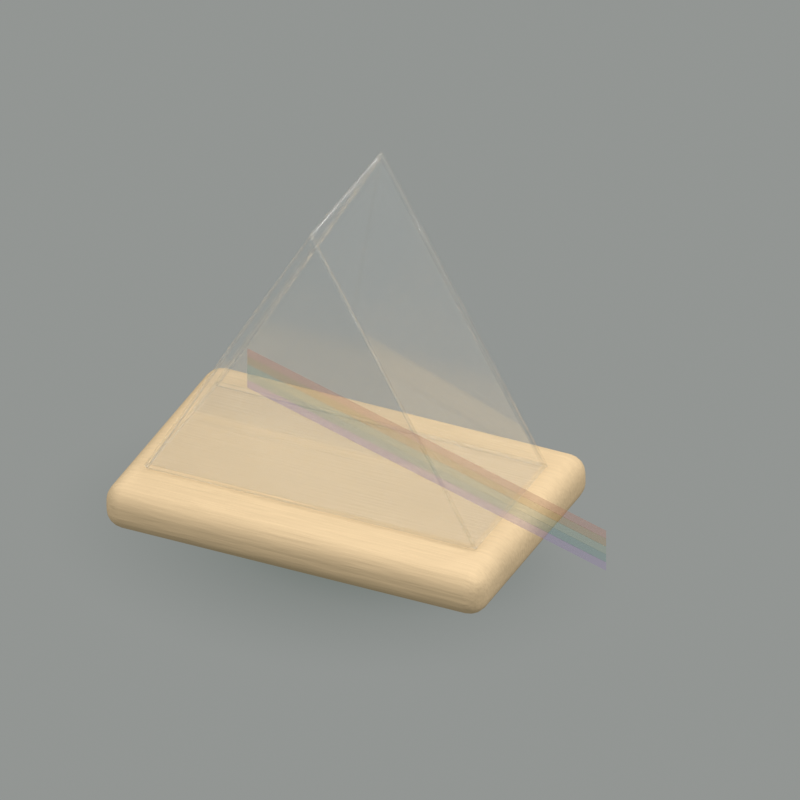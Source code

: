 # Source: h08.blend  (saved by Blender 5.2.45; exported with 4.5.12 LTS)
import bpy
from mathutils import Matrix  # noqa: F401  (used for matrix-valued properties, if any)

bpy.ops.wm.read_factory_settings(use_empty=True)
scene = bpy.context.scene
scene.name = 'Scene'

# ---- materials (node trees are filled in below, after node groups)
mat_wood_wood = bpy.data.materials.new('wood:wood')
mat_wood_wood.diffuse_color = (0.7379, 0.5457, 0.3278, 1.0)
mat_f2f7f7_glass = bpy.data.materials.new('F2F7F7:glass')
mat_f2f7f7_glass.diffuse_color = (0.8879, 0.9301, 0.9301, 1.0)
mat_white_glass = bpy.data.materials.new('white:glass')
mat_white_glass.diffuse_color = (0.9387, 0.8963, 0.7835, 1.0)
mat_translucent_spectral_light_coral = bpy.data.materials.new('Translucent spectral light coral')
mat_translucent_spectral_light_coral.diffuse_color = (0.7157, 0.3325, 0.2384, 1.0)
mat_translucent_spectral_light_gold = bpy.data.materials.new('Translucent spectral light gold')
mat_translucent_spectral_light_gold.diffuse_color = (0.5647, 0.3663, 0.1301, 1.0)
mat_translucent_spectral_light_sage = bpy.data.materials.new('Translucent spectral light sage')
mat_translucent_spectral_light_sage.diffuse_color = (0.4125, 0.521, 0.3864, 1.0)
mat_translucent_spectral_light_teal = bpy.data.materials.new('Translucent spectral light teal')
mat_translucent_spectral_light_teal.diffuse_color = (0.2122, 0.3968, 0.3763, 1.0)
mat_translucent_spectral_light_lavender = bpy.data.materials.new('Translucent spectral light lavender')
mat_translucent_spectral_light_lavender.diffuse_color = (0.4851, 0.3564, 0.6308, 1.0)
mat_broad_transparent_shadow = bpy.data.materials.new('Broad transparent shadow')
mat_dark_contact_shadow = bpy.data.materials.new('Dark contact shadow')

# ---- material node trees
mat_wood_wood.use_nodes = True; mat_wood_wood.node_tree.nodes.clear()
_N = mat_wood_wood.node_tree.nodes; _L = mat_wood_wood.node_tree.links
n0 = _N.new('ShaderNodeBsdfPrincipled'); n0.name = 'Principled BSDF'; n0.location = (-200, 100)
n0.inputs[2].default_value = 0.94
n0.inputs[10].default_value = 0.005
n0.inputs[13].default_value = 0.14
n1 = _N.new('ShaderNodeOutputMaterial'); n1.name = 'Material Output'; n1.location = (200, 100)
n2 = _N.new('ShaderNodeTexNoise'); n2.name = 'Noise Texture'; n2.location = (0, 0)
n2.width = 160
n2.inputs[2].default_value = 3.0
n3 = _N.new('ShaderNodeTexCoord'); n3.name = 'Texture Coordinate'; n3.location = (0, 0)
n4 = _N.new('ShaderNodeVectorMath'); n4.name = 'Vector Math'; n4.location = (0, 0)
n4.operation = 'MULTIPLY'
n4.inputs[1].default_value = (2.0, 28.0, 3.0)
n5 = _N.new('ShaderNodeValToRGB'); n5.name = 'Color Ramp'; n5.location = (0, 0)
while len(n5.color_ramp.elements) > 1: n5.color_ramp.elements.remove(n5.color_ramp.elements[-1])
n5.color_ramp.elements[0].position = 0.0; n5.color_ramp.elements[0].color = (0.6272, 0.4639, 0.2786, 1.0)
_e = n5.color_ramp.elements.new(1.0); _e.color = (0.7969, 0.5894, 0.354, 1.0)
n6 = _N.new('ShaderNodeBump'); n6.name = 'Bump'; n6.location = (0, 0)
n6.inputs[0].default_value = 0.24
n6.inputs[1].default_value = 0.012
_L.new(n0.outputs[0], n1.inputs[0])
_L.new(n3.outputs[0], n4.inputs[0])
_L.new(n4.outputs[0], n2.inputs[0])
_L.new(n2.outputs[0], n5.inputs[0])
_L.new(n5.outputs[0], n0.inputs[0])
_L.new(n2.outputs[0], n6.inputs[3])
_L.new(n6.outputs[0], n0.inputs[5])
n1.is_active_output = True
mat_f2f7f7_glass.use_nodes = True; mat_f2f7f7_glass.node_tree.nodes.clear()
_N = mat_f2f7f7_glass.node_tree.nodes; _L = mat_f2f7f7_glass.node_tree.links
n0 = _N.new('ShaderNodeBsdfPrincipled'); n0.name = 'Principled BSDF'; n0.location = (-200, 100)
n0.inputs[0].default_value = (0.8879, 0.9301, 0.9301, 1.0)
n0.inputs[2].default_value = 0.13
n0.inputs[3].default_value = 1.45
n0.inputs[10].default_value = 0.005
n0.inputs[13].default_value = 0.4
n0.inputs[18].default_value = 0.86
n1 = _N.new('ShaderNodeOutputMaterial'); n1.name = 'Material Output'; n1.location = (200, 100)
n2 = _N.new('ShaderNodeBsdfTransparent'); n2.name = 'Transparent BSDF'; n2.location = (0, 0)
n3 = _N.new('ShaderNodeMixShader'); n3.name = 'Mix Shader'; n3.location = (0, 0)
n3.inputs[0].default_value = 0.2
_L.new(n2.outputs[0], n3.inputs[1])
_L.new(n0.outputs[0], n3.inputs[2])
_L.new(n3.outputs[0], n1.inputs[0])
n1.is_active_output = True
mat_white_glass.use_nodes = True; mat_white_glass.node_tree.nodes.clear()
_N = mat_white_glass.node_tree.nodes; _L = mat_white_glass.node_tree.links
n0 = _N.new('ShaderNodeBsdfPrincipled'); n0.name = 'Principled BSDF'; n0.location = (-200, 100)
n0.inputs[0].default_value = (0.9387, 0.8963, 0.7835, 1.0)
n0.inputs[2].default_value = 0.13
n0.inputs[3].default_value = 1.45
n0.inputs[10].default_value = 0.005
n0.inputs[13].default_value = 0.4
n0.inputs[18].default_value = 0.86
n1 = _N.new('ShaderNodeOutputMaterial'); n1.name = 'Material Output'; n1.location = (200, 100)
n2 = _N.new('ShaderNodeBsdfTransparent'); n2.name = 'Transparent BSDF'; n2.location = (0, 0)
n3 = _N.new('ShaderNodeMixShader'); n3.name = 'Mix Shader'; n3.location = (0, 0)
n3.inputs[0].default_value = 0.2
_L.new(n2.outputs[0], n3.inputs[1])
_L.new(n0.outputs[0], n3.inputs[2])
_L.new(n3.outputs[0], n1.inputs[0])
n1.is_active_output = True
mat_translucent_spectral_light_coral.use_nodes = True; mat_translucent_spectral_light_coral.node_tree.nodes.clear()
_N = mat_translucent_spectral_light_coral.node_tree.nodes; _L = mat_translucent_spectral_light_coral.node_tree.links
n0 = _N.new('ShaderNodeBsdfPrincipled'); n0.name = 'Principled BSDF'; n0.location = (-200, 100)
n0.inputs[0].default_value = (0.7157, 0.3325, 0.2384, 1.0)
n0.inputs[2].default_value = 0.8
n0.inputs[10].default_value = 0.005
n0.inputs[13].default_value = 0.14
n1 = _N.new('ShaderNodeOutputMaterial'); n1.name = 'Material Output'; n1.location = (200, 100)
n2 = _N.new('ShaderNodeBsdfTransparent'); n2.name = 'Transparent BSDF'; n2.location = (0, 0)
n3 = _N.new('ShaderNodeMixShader'); n3.name = 'Mix Shader'; n3.location = (0, 0)
n3.inputs[0].default_value = 0.4
_L.new(n2.outputs[0], n3.inputs[1])
_L.new(n0.outputs[0], n3.inputs[2])
_L.new(n3.outputs[0], n1.inputs[0])
n1.is_active_output = True
mat_translucent_spectral_light_gold.use_nodes = True; mat_translucent_spectral_light_gold.node_tree.nodes.clear()
_N = mat_translucent_spectral_light_gold.node_tree.nodes; _L = mat_translucent_spectral_light_gold.node_tree.links
n0 = _N.new('ShaderNodeBsdfPrincipled'); n0.name = 'Principled BSDF'; n0.location = (-200, 100)
n0.inputs[0].default_value = (0.5647, 0.3663, 0.1301, 1.0)
n0.inputs[2].default_value = 0.8
n0.inputs[10].default_value = 0.005
n0.inputs[13].default_value = 0.14
n1 = _N.new('ShaderNodeOutputMaterial'); n1.name = 'Material Output'; n1.location = (200, 100)
n2 = _N.new('ShaderNodeBsdfTransparent'); n2.name = 'Transparent BSDF'; n2.location = (0, 0)
n3 = _N.new('ShaderNodeMixShader'); n3.name = 'Mix Shader'; n3.location = (0, 0)
n3.inputs[0].default_value = 0.4
_L.new(n2.outputs[0], n3.inputs[1])
_L.new(n0.outputs[0], n3.inputs[2])
_L.new(n3.outputs[0], n1.inputs[0])
n1.is_active_output = True
mat_translucent_spectral_light_sage.use_nodes = True; mat_translucent_spectral_light_sage.node_tree.nodes.clear()
_N = mat_translucent_spectral_light_sage.node_tree.nodes; _L = mat_translucent_spectral_light_sage.node_tree.links
n0 = _N.new('ShaderNodeBsdfPrincipled'); n0.name = 'Principled BSDF'; n0.location = (-200, 100)
n0.inputs[0].default_value = (0.4125, 0.521, 0.3864, 1.0)
n0.inputs[2].default_value = 0.8
n0.inputs[10].default_value = 0.005
n0.inputs[13].default_value = 0.14
n1 = _N.new('ShaderNodeOutputMaterial'); n1.name = 'Material Output'; n1.location = (200, 100)
n2 = _N.new('ShaderNodeBsdfTransparent'); n2.name = 'Transparent BSDF'; n2.location = (0, 0)
n3 = _N.new('ShaderNodeMixShader'); n3.name = 'Mix Shader'; n3.location = (0, 0)
n3.inputs[0].default_value = 0.4
_L.new(n2.outputs[0], n3.inputs[1])
_L.new(n0.outputs[0], n3.inputs[2])
_L.new(n3.outputs[0], n1.inputs[0])
n1.is_active_output = True
mat_translucent_spectral_light_teal.use_nodes = True; mat_translucent_spectral_light_teal.node_tree.nodes.clear()
_N = mat_translucent_spectral_light_teal.node_tree.nodes; _L = mat_translucent_spectral_light_teal.node_tree.links
n0 = _N.new('ShaderNodeBsdfPrincipled'); n0.name = 'Principled BSDF'; n0.location = (-200, 100)
n0.inputs[0].default_value = (0.2122, 0.3968, 0.3763, 1.0)
n0.inputs[2].default_value = 0.8
n0.inputs[10].default_value = 0.005
n0.inputs[13].default_value = 0.14
n1 = _N.new('ShaderNodeOutputMaterial'); n1.name = 'Material Output'; n1.location = (200, 100)
n2 = _N.new('ShaderNodeBsdfTransparent'); n2.name = 'Transparent BSDF'; n2.location = (0, 0)
n3 = _N.new('ShaderNodeMixShader'); n3.name = 'Mix Shader'; n3.location = (0, 0)
n3.inputs[0].default_value = 0.4
_L.new(n2.outputs[0], n3.inputs[1])
_L.new(n0.outputs[0], n3.inputs[2])
_L.new(n3.outputs[0], n1.inputs[0])
n1.is_active_output = True
mat_translucent_spectral_light_lavender.use_nodes = True; mat_translucent_spectral_light_lavender.node_tree.nodes.clear()
_N = mat_translucent_spectral_light_lavender.node_tree.nodes; _L = mat_translucent_spectral_light_lavender.node_tree.links
n0 = _N.new('ShaderNodeBsdfPrincipled'); n0.name = 'Principled BSDF'; n0.location = (-200, 100)
n0.inputs[0].default_value = (0.4851, 0.3564, 0.6308, 1.0)
n0.inputs[2].default_value = 0.8
n0.inputs[10].default_value = 0.005
n0.inputs[13].default_value = 0.14
n1 = _N.new('ShaderNodeOutputMaterial'); n1.name = 'Material Output'; n1.location = (200, 100)
n2 = _N.new('ShaderNodeBsdfTransparent'); n2.name = 'Transparent BSDF'; n2.location = (0, 0)
n3 = _N.new('ShaderNodeMixShader'); n3.name = 'Mix Shader'; n3.location = (0, 0)
n3.inputs[0].default_value = 0.4
_L.new(n2.outputs[0], n3.inputs[1])
_L.new(n0.outputs[0], n3.inputs[2])
_L.new(n3.outputs[0], n1.inputs[0])
n1.is_active_output = True
mat_broad_transparent_shadow.use_nodes = True; mat_broad_transparent_shadow.node_tree.nodes.clear()
_N = mat_broad_transparent_shadow.node_tree.nodes; _L = mat_broad_transparent_shadow.node_tree.links
n0 = _N.new('ShaderNodeTexCoord'); n0.name = 'Texture Coordinate'; n0.location = (0, 0)
n1 = _N.new('ShaderNodeVectorMath'); n1.name = 'Vector Math'; n1.location = (0, 0)
n1.operation = 'SUBTRACT'
n1.inputs[1].default_value = (0.5, 0.5, 0.0)
n2 = _N.new('ShaderNodeVectorMath'); n2.name = 'Vector Math.001'; n2.location = (0, 0)
n2.operation = 'SCALE'
n2.inputs[3].default_value = 2.0
n3 = _N.new('ShaderNodeVectorMath'); n3.name = 'Vector Math.002'; n3.location = (0, 0)
n3.operation = 'LENGTH'
n4 = _N.new('ShaderNodeMath'); n4.name = 'Math'; n4.location = (0, 0)
n4.operation = 'SUBTRACT'
n4.use_clamp = True
n4.inputs[0].default_value = 1.0
n5 = _N.new('ShaderNodeMath'); n5.name = 'Math.001'; n5.location = (0, 0)
n5.operation = 'POWER'
n5.inputs[1].default_value = 1.5
n6 = _N.new('ShaderNodeMath'); n6.name = 'Math.002'; n6.location = (0, 0)
n6.operation = 'MULTIPLY'
n6.inputs[1].default_value = 0.62
n7 = _N.new('ShaderNodeBsdfTransparent'); n7.name = 'Transparent BSDF'; n7.location = (0, 0)
n8 = _N.new('ShaderNodeEmission'); n8.name = 'Emission'; n8.location = (0, 0)
n8.inputs[0].default_value = (0.08, 0.11, 0.09, 1.0)
n9 = _N.new('ShaderNodeMixShader'); n9.name = 'Mix Shader'; n9.location = (0, 0)
n10 = _N.new('ShaderNodeOutputMaterial'); n10.name = 'Material Output'; n10.location = (0, 0)
_L.new(n0.outputs[2], n1.inputs[0])
_L.new(n1.outputs[0], n2.inputs[0])
_L.new(n2.outputs[0], n3.inputs[0])
_L.new(n3.outputs[1], n4.inputs[1])
_L.new(n4.outputs[0], n5.inputs[0])
_L.new(n5.outputs[0], n6.inputs[0])
_L.new(n6.outputs[0], n9.inputs[0])
_L.new(n7.outputs[0], n9.inputs[1])
_L.new(n8.outputs[0], n9.inputs[2])
_L.new(n9.outputs[0], n10.inputs[0])
n10.is_active_output = True
mat_dark_contact_shadow.use_nodes = True; mat_dark_contact_shadow.node_tree.nodes.clear()
_N = mat_dark_contact_shadow.node_tree.nodes; _L = mat_dark_contact_shadow.node_tree.links
n0 = _N.new('ShaderNodeTexCoord'); n0.name = 'Texture Coordinate'; n0.location = (0, 0)
n1 = _N.new('ShaderNodeVectorMath'); n1.name = 'Vector Math'; n1.location = (0, 0)
n1.operation = 'SUBTRACT'
n1.inputs[1].default_value = (0.5, 0.5, 0.0)
n2 = _N.new('ShaderNodeVectorMath'); n2.name = 'Vector Math.001'; n2.location = (0, 0)
n2.operation = 'SCALE'
n2.inputs[3].default_value = 2.0
n3 = _N.new('ShaderNodeVectorMath'); n3.name = 'Vector Math.002'; n3.location = (0, 0)
n3.operation = 'LENGTH'
n4 = _N.new('ShaderNodeMath'); n4.name = 'Math'; n4.location = (0, 0)
n4.operation = 'SUBTRACT'
n4.use_clamp = True
n4.inputs[0].default_value = 1.0
n5 = _N.new('ShaderNodeMath'); n5.name = 'Math.001'; n5.location = (0, 0)
n5.operation = 'POWER'
n5.inputs[1].default_value = 1.5
n6 = _N.new('ShaderNodeMath'); n6.name = 'Math.002'; n6.location = (0, 0)
n6.operation = 'MULTIPLY'
n6.inputs[1].default_value = 0.58
n7 = _N.new('ShaderNodeBsdfTransparent'); n7.name = 'Transparent BSDF'; n7.location = (0, 0)
n8 = _N.new('ShaderNodeEmission'); n8.name = 'Emission'; n8.location = (0, 0)
n8.inputs[0].default_value = (0.08, 0.11, 0.09, 1.0)
n9 = _N.new('ShaderNodeMixShader'); n9.name = 'Mix Shader'; n9.location = (0, 0)
n10 = _N.new('ShaderNodeOutputMaterial'); n10.name = 'Material Output'; n10.location = (0, 0)
_L.new(n0.outputs[2], n1.inputs[0])
_L.new(n1.outputs[0], n2.inputs[0])
_L.new(n2.outputs[0], n3.inputs[0])
_L.new(n3.outputs[1], n4.inputs[1])
_L.new(n4.outputs[0], n5.inputs[0])
_L.new(n5.outputs[0], n6.inputs[0])
_L.new(n6.outputs[0], n9.inputs[0])
_L.new(n7.outputs[0], n9.inputs[1])
_L.new(n8.outputs[0], n9.inputs[2])
_L.new(n9.outputs[0], n10.inputs[0])
n10.is_active_output = True

# ---- world
world_soft_warm_studio = bpy.data.worlds.new('Soft warm studio'); scene.world = world_soft_warm_studio
world_soft_warm_studio.use_nodes = True; world_soft_warm_studio.node_tree.nodes.clear()
_N = world_soft_warm_studio.node_tree.nodes; _L = world_soft_warm_studio.node_tree.links
n0 = _N.new('ShaderNodeBackground'); n0.name = 'Background'; n0.location = (-200, 100)
n0.inputs[0].default_value = (0.83, 0.87, 0.84, 1.0)
n0.inputs[1].default_value = 0.35
n1 = _N.new('ShaderNodeOutputWorld'); n1.name = 'World Output'; n1.location = (200, 100)
_L.new(n0.outputs[0], n1.inputs[0])
n1.is_active_output = True

# ---- cameras
cam_camera = bpy.data.cameras.new('Camera')
cam_camera.type = 'ORTHO'
cam_camera.ortho_scale = 3.05

# ---- lights
light_area = bpy.data.lights.new('Area', 'AREA')
light_area.energy = 330.0
light_area.shape = 'DISK'
light_area.size = 4.0
light_area.size_y = 1.0
light_area_001 = bpy.data.lights.new('Area.001', 'AREA')
light_area_001.energy = 210.0
light_area_001.shape = 'DISK'
light_area_001.size = 3.0
light_area_001.size_y = 1.0
light_area_002 = bpy.data.lights.new('Area.002', 'AREA')
light_area_002.energy = 150.0
light_area_002.shape = 'DISK'
light_area_002.size = 3.0
light_area_002.size_y = 1.0

# ---- meshes
me_cube = bpy.data.meshes.new('Cube')
me_cube.from_pydata([(-0.625, -0.4, -0.075), (-0.625, -0.4, 0.075), (-0.625, 0.4, -0.075), (-0.625, 0.4, 0.075), (0.625, -0.4, -0.075), (0.625, -0.4, 0.075), (0.625, 0.4, -0.075), (0.625, 0.4, 0.075)], [], [(0, 1, 3, 2), (2, 3, 7, 6), (6, 7, 5, 4), (4, 5, 1, 0), (2, 6, 4, 0), (7, 3, 1, 5)])
_uv = me_cube.uv_layers.new(name='UVMap')
_uv.uv.foreach_set('vector', [0.375, 0.0, 0.625, 0.0, 0.625, 0.25, 0.375, 0.25, 0.375, 0.25, 0.625, 0.25, 0.625, 0.5, 0.375, 0.5, 0.375, 0.5, 0.625, 0.5, 0.625, 0.75, 0.375, 0.75, 0.375, 0.75, 0.625, 0.75, 0.625, 1.0, 0.375, 1.0, 0.125, 0.5, 0.375, 0.5, 0.375, 0.75, 0.125, 0.75, 0.625, 0.5, 0.875, 0.5, 0.875, 0.75, 0.625, 0.75])
me_cube.materials.append(mat_wood_wood)
me_cube.update()
me_glass_optical_prism = bpy.data.meshes.new('Glass optical prism')
me_glass_optical_prism.from_pydata([(-0.54, 0.0, -0.25), (0.54, 0.0, -0.25), (0.0, 0.96, -0.25), (-0.54, 0.0, 0.25), (0.54, 0.0, 0.25), (0.0, 0.96, 0.25)], [], [(2, 1, 0), (3, 4, 5), (0, 1, 4, 3), (1, 2, 5, 4), (2, 0, 3, 5)])
me_glass_optical_prism.materials.append(mat_f2f7f7_glass)
me_glass_optical_prism.update()
me_spectral_beam = bpy.data.meshes.new('Spectral beam')
me_spectral_beam.from_pydata([(-0.2, -0.27, 0.69), (0.98, -0.27, 0.36), (0.98, -0.27, 0.33), (-0.2, -0.27, 0.662)], [], [(0, 1, 2, 3)])
me_spectral_beam.materials.append(mat_translucent_spectral_light_coral)
me_spectral_beam.update()
me_spectral_beam_001 = bpy.data.meshes.new('Spectral beam.001')
me_spectral_beam_001.from_pydata([(-0.2, -0.27, 0.662), (0.98, -0.27, 0.332), (0.98, -0.27, 0.302), (-0.2, -0.27, 0.634)], [], [(0, 1, 2, 3)])
me_spectral_beam_001.materials.append(mat_translucent_spectral_light_gold)
me_spectral_beam_001.update()
me_spectral_beam_002 = bpy.data.meshes.new('Spectral beam.002')
me_spectral_beam_002.from_pydata([(-0.2, -0.27, 0.634), (0.98, -0.27, 0.304), (0.98, -0.27, 0.274), (-0.2, -0.27, 0.606)], [], [(0, 1, 2, 3)])
me_spectral_beam_002.materials.append(mat_translucent_spectral_light_sage)
me_spectral_beam_002.update()
me_spectral_beam_003 = bpy.data.meshes.new('Spectral beam.003')
me_spectral_beam_003.from_pydata([(-0.2, -0.27, 0.606), (0.98, -0.27, 0.276), (0.98, -0.27, 0.246), (-0.2, -0.27, 0.578)], [], [(0, 1, 2, 3)])
me_spectral_beam_003.materials.append(mat_translucent_spectral_light_teal)
me_spectral_beam_003.update()
me_spectral_beam_004 = bpy.data.meshes.new('Spectral beam.004')
me_spectral_beam_004.from_pydata([(-0.2, -0.27, 0.578), (0.98, -0.27, 0.248), (0.98, -0.27, 0.218), (-0.2, -0.27, 0.55)], [], [(0, 1, 2, 3)])
me_spectral_beam_004.materials.append(mat_translucent_spectral_light_lavender)
me_spectral_beam_004.update()
me_plane = bpy.data.meshes.new('Plane')
me_plane.from_pydata([(-1.0, -1.0, 0.0), (1.0, -1.0, 0.0), (-1.0, 1.0, 0.0), (1.0, 1.0, 0.0)], [], [(0, 1, 3, 2)])
_uv = me_plane.uv_layers.new(name='UVMap')
_uv.uv.foreach_set('vector', [0.0, 0.0, 1.0, 0.0, 1.0, 1.0, 0.0, 1.0])
me_plane.materials.append(mat_broad_transparent_shadow)
me_plane.update()
me_plane_001 = bpy.data.meshes.new('Plane.001')
me_plane_001.from_pydata([(-1.0, -1.0, 0.0), (1.0, -1.0, 0.0), (-1.0, 1.0, 0.0), (1.0, 1.0, 0.0)], [], [(0, 1, 3, 2)])
_uv = me_plane_001.uv_layers.new(name='UVMap')
_uv.uv.foreach_set('vector', [0.0, 0.0, 1.0, 0.0, 1.0, 1.0, 0.0, 1.0])
me_plane_001.materials.append(mat_dark_contact_shadow)
me_plane_001.update()

# ---- curves / text
cu_prism_polished_edge = bpy.data.curves.new('Prism polished edge', 'CURVE')
cu_prism_polished_edge.dimensions = '3D'
_sp = cu_prism_polished_edge.splines.new('POLY'); _sp.points.add(3)
_sp.points.foreach_set('co', [-0.54, -0.25, 0.17, 1.0, 0.54, -0.25, 0.17, 1.0, 0.0, -0.25, 1.13, 1.0, -0.54, -0.25, 0.17, 1.0])
cu_prism_polished_edge.materials.append(mat_white_glass)
cu_prism_polished_edge.bevel_resolution = 3
cu_prism_polished_edge.bevel_depth = 0.008
cu_prism_polished_edge.fill_mode = 'FULL'
cu_prism_polished_edge.use_fill_caps = True
cu_prism_polished_edge_001 = bpy.data.curves.new('Prism polished edge.001', 'CURVE')
cu_prism_polished_edge_001.dimensions = '3D'
_sp = cu_prism_polished_edge_001.splines.new('POLY'); _sp.points.add(3)
_sp.points.foreach_set('co', [-0.54, 0.25, 0.17, 1.0, 0.54, 0.25, 0.17, 1.0, 0.0, 0.25, 1.13, 1.0, -0.54, 0.25, 0.17, 1.0])
cu_prism_polished_edge_001.materials.append(mat_white_glass)
cu_prism_polished_edge_001.bevel_resolution = 3
cu_prism_polished_edge_001.bevel_depth = 0.008
cu_prism_polished_edge_001.fill_mode = 'FULL'
cu_prism_polished_edge_001.use_fill_caps = True
cu_prism_depth_edge = bpy.data.curves.new('Prism depth edge', 'CURVE')
cu_prism_depth_edge.dimensions = '3D'
_sp = cu_prism_depth_edge.splines.new('POLY'); _sp.points.add(1)
_sp.points.foreach_set('co', [-0.54, -0.25, 0.17, 1.0, -0.54, 0.25, 0.17, 1.0])
cu_prism_depth_edge.materials.append(mat_white_glass)
cu_prism_depth_edge.bevel_resolution = 3
cu_prism_depth_edge.bevel_depth = 0.006
cu_prism_depth_edge.fill_mode = 'FULL'
cu_prism_depth_edge.use_fill_caps = True
cu_prism_depth_edge_001 = bpy.data.curves.new('Prism depth edge.001', 'CURVE')
cu_prism_depth_edge_001.dimensions = '3D'
_sp = cu_prism_depth_edge_001.splines.new('POLY'); _sp.points.add(1)
_sp.points.foreach_set('co', [0.54, -0.25, 0.17, 1.0, 0.54, 0.25, 0.17, 1.0])
cu_prism_depth_edge_001.materials.append(mat_white_glass)
cu_prism_depth_edge_001.bevel_resolution = 3
cu_prism_depth_edge_001.bevel_depth = 0.006
cu_prism_depth_edge_001.fill_mode = 'FULL'
cu_prism_depth_edge_001.use_fill_caps = True
cu_prism_depth_edge_002 = bpy.data.curves.new('Prism depth edge.002', 'CURVE')
cu_prism_depth_edge_002.dimensions = '3D'
_sp = cu_prism_depth_edge_002.splines.new('POLY'); _sp.points.add(1)
_sp.points.foreach_set('co', [0.0, -0.25, 1.13, 1.0, 0.0, 0.25, 1.13, 1.0])
cu_prism_depth_edge_002.materials.append(mat_white_glass)
cu_prism_depth_edge_002.bevel_resolution = 3
cu_prism_depth_edge_002.bevel_depth = 0.006
cu_prism_depth_edge_002.fill_mode = 'FULL'
cu_prism_depth_edge_002.use_fill_caps = True

# ---- objects
ob_prism_maple_base = bpy.data.objects.new('Prism maple base', me_cube)
ob_glass_optical_prism = bpy.data.objects.new('Glass optical prism', me_glass_optical_prism)
ob_prism_polished_edge = bpy.data.objects.new('Prism polished edge', cu_prism_polished_edge)
ob_prism_polished_edge_001 = bpy.data.objects.new('Prism polished edge.001', cu_prism_polished_edge_001)
ob_prism_depth_edge = bpy.data.objects.new('Prism depth edge', cu_prism_depth_edge)
ob_prism_depth_edge_001 = bpy.data.objects.new('Prism depth edge.001', cu_prism_depth_edge_001)
ob_prism_depth_edge_002 = bpy.data.objects.new('Prism depth edge.002', cu_prism_depth_edge_002)
ob_prism_rainbow_light = bpy.data.objects.new('Prism rainbow light', me_spectral_beam)
ob_prism_rainbow_light_001 = bpy.data.objects.new('Prism rainbow light.001', me_spectral_beam_001)
ob_prism_rainbow_light_002 = bpy.data.objects.new('Prism rainbow light.002', me_spectral_beam_002)
ob_prism_rainbow_light_003 = bpy.data.objects.new('Prism rainbow light.003', me_spectral_beam_003)
ob_prism_rainbow_light_004 = bpy.data.objects.new('Prism rainbow light.004', me_spectral_beam_004)
ob_asset_placement = bpy.data.objects.new('Asset placement', None)
ob_camera = bpy.data.objects.new('Camera', cam_camera)
ob_area = bpy.data.objects.new('Area', light_area)
ob_area_001 = bpy.data.objects.new('Area.001', light_area_001)
ob_area_002 = bpy.data.objects.new('Area.002', light_area_002)
ob_broad_transparent_shadow = bpy.data.objects.new('Broad transparent shadow', me_plane)
ob_dark_contact_shadow = bpy.data.objects.new('Dark contact shadow', me_plane_001)

# ---- transforms, parenting, visibility, modifiers, constraints
ob_prism_maple_base.parent = ob_asset_placement
ob_prism_maple_base.location = (0.0, 0.0, 0.08)
_m = ob_prism_maple_base.modifiers.new('Soft crafted edges', 'BEVEL')
_m.width = 0.06
_m.width_pct = 0.06
_m.segments = 5
_m = ob_prism_maple_base.modifiers.new('Face normals', 'WEIGHTED_NORMAL')
ob_glass_optical_prism.parent = ob_asset_placement
ob_glass_optical_prism.location = (0.0, 0.0, 0.17)
ob_glass_optical_prism.rotation_euler = (1.571, 0.0, 0.0)
_m = ob_glass_optical_prism.modifiers.new('Hand rounded edges', 'BEVEL')
_m.width = 0.014
_m.width_pct = 0.014
_m.segments = 3
_m = ob_glass_optical_prism.modifiers.new('Normals', 'WEIGHTED_NORMAL')
ob_prism_polished_edge.parent = ob_asset_placement
ob_prism_polished_edge.location = (0.0, 0.0, 0.0)
ob_prism_polished_edge_001.parent = ob_asset_placement
ob_prism_polished_edge_001.location = (0.0, 0.0, 0.0)
ob_prism_depth_edge.parent = ob_asset_placement
ob_prism_depth_edge.location = (0.0, 0.0, 0.0)
ob_prism_depth_edge_001.parent = ob_asset_placement
ob_prism_depth_edge_001.location = (0.0, 0.0, 0.0)
ob_prism_depth_edge_002.parent = ob_asset_placement
ob_prism_depth_edge_002.location = (0.0, 0.0, 0.0)
ob_prism_rainbow_light.parent = ob_asset_placement
ob_prism_rainbow_light.location = (0.0, 0.0, 0.0)
ob_prism_rainbow_light_001.parent = ob_asset_placement
ob_prism_rainbow_light_001.location = (0.0, 0.0, 0.0)
ob_prism_rainbow_light_002.parent = ob_asset_placement
ob_prism_rainbow_light_002.location = (0.0, 0.0, 0.0)
ob_prism_rainbow_light_003.parent = ob_asset_placement
ob_prism_rainbow_light_003.location = (0.0, 0.0, 0.0)
ob_prism_rainbow_light_004.parent = ob_asset_placement
ob_prism_rainbow_light_004.location = (0.0, 0.0, 0.0)
ob_asset_placement.location = (-0.2267, -0.0, 0.02861)
ob_asset_placement.scale = (1.277, 1.277, 1.277)
ob_camera.location = (3.0, -6.5, 5.2)
ob_camera.rotation_euler = (1.0, 2.489e-08, 0.4324)
ob_area.location = (-3.0, -4.0, 7.0)
ob_area.rotation_euler = (0.6638, -3.395e-08, -0.6435)
ob_area_001.location = (4.0, -1.0, 5.0)
ob_area_001.rotation_euler = (0.7538, -3.578e-08, 1.326)
ob_area_002.location = (1.0, 4.0, 6.0)
ob_area_002.rotation_euler = (0.6528, -3.688e-08, 2.897)
ob_broad_transparent_shadow.location = (-0.23, -0.16, -0.018)
ob_broad_transparent_shadow.scale = (1.18, 0.9, 1.0)
ob_dark_contact_shadow.location = (-0.02, -0.05, -0.014)
ob_dark_contact_shadow.scale = (0.73, 0.52, 1.0)

# ---- collection membership
scene.collection.objects.link(ob_prism_maple_base)
scene.collection.objects.link(ob_glass_optical_prism)
scene.collection.objects.link(ob_prism_polished_edge)
scene.collection.objects.link(ob_prism_polished_edge_001)
scene.collection.objects.link(ob_prism_depth_edge)
scene.collection.objects.link(ob_prism_depth_edge_001)
scene.collection.objects.link(ob_prism_depth_edge_002)
scene.collection.objects.link(ob_prism_rainbow_light)
scene.collection.objects.link(ob_prism_rainbow_light_001)
scene.collection.objects.link(ob_prism_rainbow_light_002)
scene.collection.objects.link(ob_prism_rainbow_light_003)
scene.collection.objects.link(ob_prism_rainbow_light_004)
scene.collection.objects.link(ob_asset_placement)
scene.collection.objects.link(ob_camera)
scene.collection.objects.link(ob_area)
scene.collection.objects.link(ob_area_001)
scene.collection.objects.link(ob_area_002)
scene.collection.objects.link(ob_broad_transparent_shadow)
scene.collection.objects.link(ob_dark_contact_shadow)

# ---- scene / render settings (as saved in the file)
scene.camera = ob_camera
scene.frame_start = 1; scene.frame_end = 250; scene.frame_set(1)
scene.render.engine = 'CYCLES'
scene.render.resolution_x = 640
scene.render.resolution_y = 640
scene.render.film_transparent = True
scene.render.bake_bias = 0.0
scene.render.bake_samples = 0
scene.render.compositor_device = 'GPU'
scene.cycles.samples = 48
scene.eevee.use_volume_custom_range = False
scene.eevee.fast_gi_thickness_near = 0.1
scene.eevee.fast_gi_thickness_far = 0.0
scene.eevee.ray_tracing_options.screen_trace_thickness = 0.1
scene.view_settings.view_transform = 'Standard'
bpy.context.view_layer.update()
